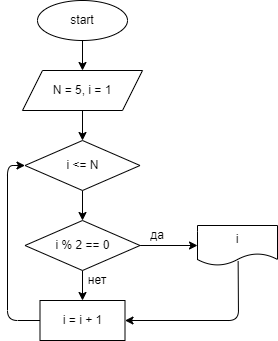

The diagram above was exported from draw.io. Its source (the exported page's mxGraphModel, read from the mxfile embedded in the PNG):
<mxGraphModel dx="816" dy="432" grid="1" gridSize="10" guides="1" tooltips="1" connect="1" arrows="1" fold="1" page="1" pageScale="1" pageWidth="850" pageHeight="1100" math="0" shadow="0">
  <root>
    <mxCell id="0" />
    <mxCell id="1" parent="0" />
    <mxCell id="5" value="" style="edgeStyle=none;html=1;" edge="1" parent="1" source="2" target="3">
      <mxGeometry relative="1" as="geometry" />
    </mxCell>
    <mxCell id="2" value="start" style="ellipse;whiteSpace=wrap;html=1;" vertex="1" parent="1">
      <mxGeometry x="310" y="20" width="90" height="40" as="geometry" />
    </mxCell>
    <mxCell id="7" value="" style="edgeStyle=none;html=1;" edge="1" parent="1" source="3" target="6">
      <mxGeometry relative="1" as="geometry" />
    </mxCell>
    <mxCell id="3" value="N = 5, i = 1" style="shape=parallelogram;perimeter=parallelogramPerimeter;whiteSpace=wrap;html=1;fixedSize=1;" vertex="1" parent="1">
      <mxGeometry x="295" y="90" width="120" height="40" as="geometry" />
    </mxCell>
    <mxCell id="13" value="" style="edgeStyle=none;html=1;" edge="1" parent="1" source="6" target="12">
      <mxGeometry relative="1" as="geometry" />
    </mxCell>
    <mxCell id="6" value="i &amp;lt;= N" style="rhombus;whiteSpace=wrap;html=1;" vertex="1" parent="1">
      <mxGeometry x="297.5" y="160" width="115" height="50" as="geometry" />
    </mxCell>
    <mxCell id="15" value="" style="edgeStyle=none;html=1;" edge="1" parent="1" source="12" target="14">
      <mxGeometry relative="1" as="geometry" />
    </mxCell>
    <mxCell id="18" value="" style="edgeStyle=none;html=1;" edge="1" parent="1" source="12" target="17">
      <mxGeometry relative="1" as="geometry" />
    </mxCell>
    <mxCell id="12" value="i % 2 == 0" style="rhombus;whiteSpace=wrap;html=1;" vertex="1" parent="1">
      <mxGeometry x="297.5" y="240" width="115" height="50" as="geometry" />
    </mxCell>
    <mxCell id="14" value="i = i + 1" style="rounded=0;whiteSpace=wrap;html=1;" vertex="1" parent="1">
      <mxGeometry x="312.5" y="320" width="85" height="40" as="geometry" />
    </mxCell>
    <mxCell id="17" value="i" style="shape=document;whiteSpace=wrap;html=1;boundedLbl=1;" vertex="1" parent="1">
      <mxGeometry x="470" y="245" width="80" height="40" as="geometry" />
    </mxCell>
    <mxCell id="19" value="" style="endArrow=classic;html=1;entryX=1;entryY=0.5;entryDx=0;entryDy=0;exitX=0.508;exitY=0.892;exitDx=0;exitDy=0;exitPerimeter=0;" edge="1" parent="1" source="17" target="14">
      <mxGeometry width="50" height="50" relative="1" as="geometry">
        <mxPoint x="450" y="390" as="sourcePoint" />
        <mxPoint x="500" y="340" as="targetPoint" />
        <Array as="points">
          <mxPoint x="511" y="340" />
        </Array>
      </mxGeometry>
    </mxCell>
    <mxCell id="20" value="да" style="text;html=1;strokeColor=none;fillColor=none;align=center;verticalAlign=middle;whiteSpace=wrap;rounded=0;" vertex="1" parent="1">
      <mxGeometry x="400" y="240" width="60" height="30" as="geometry" />
    </mxCell>
    <mxCell id="21" value="нет" style="text;html=1;strokeColor=none;fillColor=none;align=center;verticalAlign=middle;whiteSpace=wrap;rounded=0;" vertex="1" parent="1">
      <mxGeometry x="340" y="285" width="60" height="30" as="geometry" />
    </mxCell>
    <mxCell id="22" value="" style="endArrow=classic;html=1;entryX=0;entryY=0.5;entryDx=0;entryDy=0;exitX=0;exitY=0.5;exitDx=0;exitDy=0;" edge="1" parent="1" source="14" target="6">
      <mxGeometry width="50" height="50" relative="1" as="geometry">
        <mxPoint x="390" y="250" as="sourcePoint" />
        <mxPoint x="440" y="200" as="targetPoint" />
        <Array as="points">
          <mxPoint x="280" y="340" />
          <mxPoint x="280" y="185" />
        </Array>
      </mxGeometry>
    </mxCell>
  </root>
</mxGraphModel>